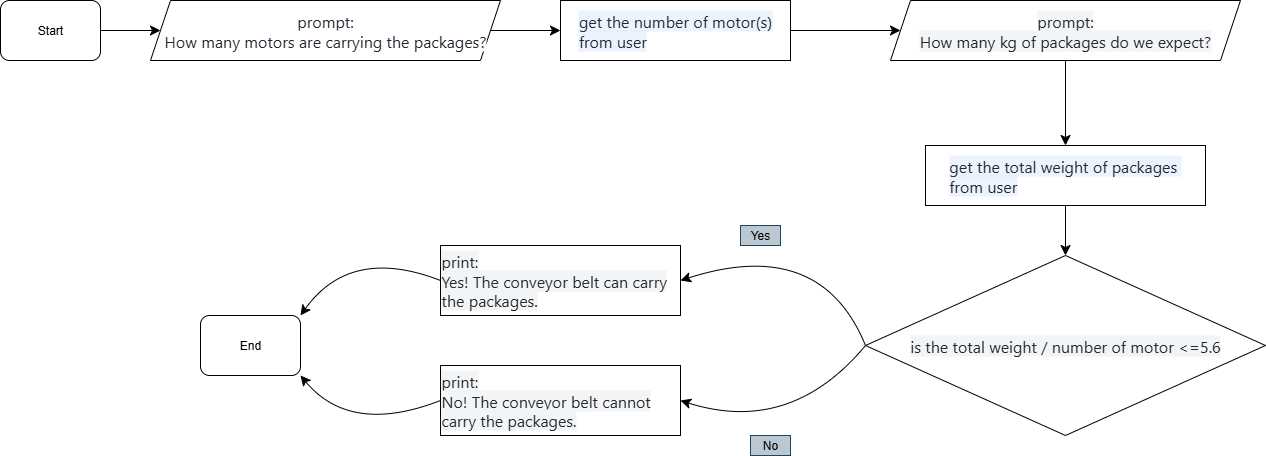

The diagram above was exported from draw.io. Its source (the exported page's mxGraphModel, read from the mxfile embedded in the PNG):
<mxGraphModel dx="1346" dy="894" grid="1" gridSize="10" guides="1" tooltips="1" connect="1" arrows="1" fold="1" page="1" pageScale="1" pageWidth="827" pageHeight="1169" math="0" shadow="0">
  <root>
    <mxCell id="0" />
    <mxCell id="1" parent="0" />
    <mxCell id="kDACME7-RzTcf1nOt1jx-112" style="edgeStyle=none;curved=1;rounded=0;orthogonalLoop=1;jettySize=auto;html=1;exitX=1;exitY=0.5;exitDx=0;exitDy=0;entryX=0;entryY=0.5;entryDx=0;entryDy=0;fontSize=12;startSize=8;endSize=8;" parent="1" source="kDACME7-RzTcf1nOt1jx-113" target="kDACME7-RzTcf1nOt1jx-126" edge="1">
      <mxGeometry relative="1" as="geometry" />
    </mxCell>
    <mxCell id="kDACME7-RzTcf1nOt1jx-113" value="Start" style="rounded=1;whiteSpace=wrap;html=1;" parent="1" vertex="1">
      <mxGeometry x="110" y="60" width="100" height="60" as="geometry" />
    </mxCell>
    <mxCell id="kDACME7-RzTcf1nOt1jx-114" style="edgeStyle=none;curved=1;rounded=0;orthogonalLoop=1;jettySize=auto;html=1;exitX=1;exitY=0.5;exitDx=0;exitDy=0;entryX=0;entryY=0.5;entryDx=0;entryDy=0;fontSize=12;startSize=8;endSize=8;" parent="1" source="kDACME7-RzTcf1nOt1jx-115" target="kDACME7-RzTcf1nOt1jx-128" edge="1">
      <mxGeometry relative="1" as="geometry" />
    </mxCell>
    <mxCell id="kDACME7-RzTcf1nOt1jx-115" value="&lt;div style=&quot;text-align: left;&quot;&gt;&lt;font face=&quot;-apple-system, BlinkMacSystemFont, Segoe UI, Helvetica Neue, Arial, sans-serif, Apple Color Emoji, Segoe UI Emoji, Segoe UI Symbol&quot; color=&quot;#222832&quot;&gt;&lt;span style=&quot;font-size: 16px; background-color: rgba(68, 138, 255, 0.1);&quot;&gt;get the number of motor(s)&lt;/span&gt;&lt;/font&gt;&lt;/div&gt;&lt;div style=&quot;text-align: left;&quot;&gt;&lt;font face=&quot;-apple-system, BlinkMacSystemFont, Segoe UI, Helvetica Neue, Arial, sans-serif, Apple Color Emoji, Segoe UI Emoji, Segoe UI Symbol&quot; color=&quot;#222832&quot;&gt;&lt;span style=&quot;font-size: 16px; background-color: rgba(68, 138, 255, 0.1);&quot;&gt;from user&lt;/span&gt;&lt;/font&gt;&lt;/div&gt;" style="rounded=0;whiteSpace=wrap;html=1;" parent="1" vertex="1">
      <mxGeometry x="670" y="60" width="230" height="60" as="geometry" />
    </mxCell>
    <mxCell id="kDACME7-RzTcf1nOt1jx-116" style="edgeStyle=none;curved=1;rounded=0;orthogonalLoop=1;jettySize=auto;html=1;exitX=0.5;exitY=1;exitDx=0;exitDy=0;entryX=0.5;entryY=0;entryDx=0;entryDy=0;fontSize=12;startSize=8;endSize=8;" parent="1" source="kDACME7-RzTcf1nOt1jx-117" target="kDACME7-RzTcf1nOt1jx-120" edge="1">
      <mxGeometry relative="1" as="geometry" />
    </mxCell>
    <mxCell id="kDACME7-RzTcf1nOt1jx-117" value="&lt;div style=&quot;text-align: left;&quot;&gt;&lt;font face=&quot;-apple-system, BlinkMacSystemFont, Segoe UI, Helvetica Neue, Arial, sans-serif, Apple Color Emoji, Segoe UI Emoji, Segoe UI Symbol&quot; color=&quot;#222832&quot;&gt;&lt;span style=&quot;font-size: 16px; background-color: rgba(68, 138, 255, 0.1);&quot;&gt;get the total weight of packages&amp;nbsp;&lt;/span&gt;&lt;/font&gt;&lt;/div&gt;&lt;div style=&quot;text-align: left;&quot;&gt;&lt;font face=&quot;-apple-system, BlinkMacSystemFont, Segoe UI, Helvetica Neue, Arial, sans-serif, Apple Color Emoji, Segoe UI Emoji, Segoe UI Symbol&quot; color=&quot;#222832&quot;&gt;&lt;span style=&quot;font-size: 16px; background-color: rgba(68, 138, 255, 0.1);&quot;&gt;from user&lt;/span&gt;&lt;/font&gt;&lt;/div&gt;" style="rounded=0;whiteSpace=wrap;html=1;" parent="1" vertex="1">
      <mxGeometry x="1035" y="205" width="280" height="60" as="geometry" />
    </mxCell>
    <mxCell id="kDACME7-RzTcf1nOt1jx-118" style="edgeStyle=none;curved=1;rounded=0;orthogonalLoop=1;jettySize=auto;html=1;exitX=0;exitY=0.5;exitDx=0;exitDy=0;entryX=1;entryY=0.5;entryDx=0;entryDy=0;fontSize=12;startSize=8;endSize=8;" parent="1" source="kDACME7-RzTcf1nOt1jx-120" target="kDACME7-RzTcf1nOt1jx-122" edge="1">
      <mxGeometry relative="1" as="geometry">
        <Array as="points">
          <mxPoint x="930" y="295" />
        </Array>
      </mxGeometry>
    </mxCell>
    <mxCell id="kDACME7-RzTcf1nOt1jx-119" style="edgeStyle=none;curved=1;rounded=0;orthogonalLoop=1;jettySize=auto;html=1;exitX=0;exitY=0.5;exitDx=0;exitDy=0;entryX=1;entryY=0.5;entryDx=0;entryDy=0;fontSize=12;startSize=8;endSize=8;" parent="1" source="kDACME7-RzTcf1nOt1jx-120" target="kDACME7-RzTcf1nOt1jx-124" edge="1">
      <mxGeometry relative="1" as="geometry">
        <Array as="points">
          <mxPoint x="900" y="495" />
        </Array>
      </mxGeometry>
    </mxCell>
    <mxCell id="kDACME7-RzTcf1nOt1jx-120" value="&lt;div style=&quot;text-align: start;&quot;&gt;&lt;font face=&quot;-apple-system, BlinkMacSystemFont, Segoe UI, Helvetica Neue, Arial, sans-serif, Apple Color Emoji, Segoe UI Emoji, Segoe UI Symbol&quot; color=&quot;#222832&quot;&gt;&lt;span style=&quot;font-size: 16px; background-color: rgb(243, 244, 245);&quot;&gt;is the total weight / number of motor &amp;lt;=5.6&lt;/span&gt;&lt;/font&gt;&lt;/div&gt;" style="rhombus;whiteSpace=wrap;html=1;fontColor=default;" parent="1" vertex="1">
      <mxGeometry x="975" y="315" width="400" height="180" as="geometry" />
    </mxCell>
    <mxCell id="kDACME7-RzTcf1nOt1jx-121" style="edgeStyle=none;curved=1;rounded=0;orthogonalLoop=1;jettySize=auto;html=1;exitX=0;exitY=0.5;exitDx=0;exitDy=0;entryX=1;entryY=0;entryDx=0;entryDy=0;fontSize=12;startSize=8;endSize=8;" parent="1" source="kDACME7-RzTcf1nOt1jx-122" target="kDACME7-RzTcf1nOt1jx-129" edge="1">
      <mxGeometry relative="1" as="geometry">
        <Array as="points">
          <mxPoint x="460" y="305" />
        </Array>
      </mxGeometry>
    </mxCell>
    <mxCell id="kDACME7-RzTcf1nOt1jx-122" value="&lt;div style=&quot;text-align: left;&quot;&gt;&lt;span style=&quot;color: rgb(34, 40, 50); font-family: -apple-system, BlinkMacSystemFont, &amp;quot;Segoe UI&amp;quot;, &amp;quot;Helvetica Neue&amp;quot;, Arial, sans-serif, &amp;quot;Apple Color Emoji&amp;quot;, &amp;quot;Segoe UI Emoji&amp;quot;, &amp;quot;Segoe UI Symbol&amp;quot;; font-size: 16px; background-color: rgb(243, 244, 245);&quot;&gt;print:&lt;/span&gt;&lt;/div&gt;&lt;div style=&quot;text-align: left;&quot;&gt;&lt;span style=&quot;color: rgb(34, 40, 50); font-family: -apple-system, BlinkMacSystemFont, &amp;quot;Segoe UI&amp;quot;, &amp;quot;Helvetica Neue&amp;quot;, Arial, sans-serif, &amp;quot;Apple Color Emoji&amp;quot;, &amp;quot;Segoe UI Emoji&amp;quot;, &amp;quot;Segoe UI Symbol&amp;quot;; font-size: 16px; background-color: rgb(243, 244, 245);&quot;&gt;Yes! The conveyor belt can carry the packages.&lt;/span&gt;&lt;/div&gt;" style="rounded=0;whiteSpace=wrap;html=1;" parent="1" vertex="1">
      <mxGeometry x="550" y="305" width="240" height="70" as="geometry" />
    </mxCell>
    <mxCell id="kDACME7-RzTcf1nOt1jx-123" style="edgeStyle=none;curved=1;rounded=0;orthogonalLoop=1;jettySize=auto;html=1;exitX=0;exitY=0.5;exitDx=0;exitDy=0;entryX=1;entryY=1;entryDx=0;entryDy=0;fontSize=12;startSize=8;endSize=8;" parent="1" source="kDACME7-RzTcf1nOt1jx-124" target="kDACME7-RzTcf1nOt1jx-129" edge="1">
      <mxGeometry relative="1" as="geometry">
        <Array as="points">
          <mxPoint x="460" y="495" />
        </Array>
      </mxGeometry>
    </mxCell>
    <mxCell id="kDACME7-RzTcf1nOt1jx-124" value="&lt;div style=&quot;text-align: left;&quot;&gt;&lt;span style=&quot;color: rgb(34, 40, 50); font-family: -apple-system, BlinkMacSystemFont, &amp;quot;Segoe UI&amp;quot;, &amp;quot;Helvetica Neue&amp;quot;, Arial, sans-serif, &amp;quot;Apple Color Emoji&amp;quot;, &amp;quot;Segoe UI Emoji&amp;quot;, &amp;quot;Segoe UI Symbol&amp;quot;; font-size: 16px; background-color: rgb(243, 244, 245);&quot;&gt;print:&lt;/span&gt;&lt;/div&gt;&lt;div style=&quot;text-align: left;&quot;&gt;&lt;span style=&quot;color: rgb(34, 40, 50); font-family: -apple-system, BlinkMacSystemFont, &amp;quot;Segoe UI&amp;quot;, &amp;quot;Helvetica Neue&amp;quot;, Arial, sans-serif, &amp;quot;Apple Color Emoji&amp;quot;, &amp;quot;Segoe UI Emoji&amp;quot;, &amp;quot;Segoe UI Symbol&amp;quot;; font-size: 16px; background-color: rgb(243, 244, 245);&quot;&gt;No! The conveyor belt cannot carry the packages.&lt;/span&gt;&lt;/div&gt;" style="rounded=0;whiteSpace=wrap;html=1;" parent="1" vertex="1">
      <mxGeometry x="550" y="425" width="240" height="70" as="geometry" />
    </mxCell>
    <mxCell id="kDACME7-RzTcf1nOt1jx-125" style="edgeStyle=none;curved=1;rounded=0;orthogonalLoop=1;jettySize=auto;html=1;exitX=1;exitY=0.5;exitDx=0;exitDy=0;entryX=0;entryY=0.5;entryDx=0;entryDy=0;fontSize=12;startSize=8;endSize=8;" parent="1" source="kDACME7-RzTcf1nOt1jx-126" target="kDACME7-RzTcf1nOt1jx-115" edge="1">
      <mxGeometry relative="1" as="geometry" />
    </mxCell>
    <mxCell id="kDACME7-RzTcf1nOt1jx-126" value="&lt;span style=&quot;color: rgb(34, 40, 50); font-family: -apple-system, BlinkMacSystemFont, &amp;quot;Segoe UI&amp;quot;, &amp;quot;Helvetica Neue&amp;quot;, Arial, sans-serif, &amp;quot;Apple Color Emoji&amp;quot;, &amp;quot;Segoe UI Emoji&amp;quot;, &amp;quot;Segoe UI Symbol&amp;quot;; font-size: 16px; text-align: start; background-color: rgb(255, 255, 255);&quot;&gt;prompt:&lt;/span&gt;&lt;div&gt;&lt;span style=&quot;color: rgb(34, 40, 50); font-family: -apple-system, BlinkMacSystemFont, &amp;quot;Segoe UI&amp;quot;, &amp;quot;Helvetica Neue&amp;quot;, Arial, sans-serif, &amp;quot;Apple Color Emoji&amp;quot;, &amp;quot;Segoe UI Emoji&amp;quot;, &amp;quot;Segoe UI Symbol&amp;quot;; font-size: 16px; text-align: start; background-color: rgb(255, 255, 255);&quot;&gt;How many motors are carrying the packages?&lt;/span&gt;&lt;/div&gt;" style="shape=parallelogram;perimeter=parallelogramPerimeter;whiteSpace=wrap;html=1;fixedSize=1;" parent="1" vertex="1">
      <mxGeometry x="260" y="60" width="350" height="60" as="geometry" />
    </mxCell>
    <mxCell id="kDACME7-RzTcf1nOt1jx-127" style="edgeStyle=none;curved=1;rounded=0;orthogonalLoop=1;jettySize=auto;html=1;exitX=0.5;exitY=1;exitDx=0;exitDy=0;entryX=0.5;entryY=0;entryDx=0;entryDy=0;fontSize=12;startSize=8;endSize=8;" parent="1" source="kDACME7-RzTcf1nOt1jx-128" target="kDACME7-RzTcf1nOt1jx-117" edge="1">
      <mxGeometry relative="1" as="geometry" />
    </mxCell>
    <mxCell id="kDACME7-RzTcf1nOt1jx-128" value="&lt;span style=&quot;color: rgb(34, 40, 50); font-family: -apple-system, BlinkMacSystemFont, &amp;quot;Segoe UI&amp;quot;, &amp;quot;Helvetica Neue&amp;quot;, Arial, sans-serif, &amp;quot;Apple Color Emoji&amp;quot;, &amp;quot;Segoe UI Emoji&amp;quot;, &amp;quot;Segoe UI Symbol&amp;quot;; font-size: 16px; text-align: start; background-color: rgb(243, 244, 245);&quot;&gt;prompt:&lt;/span&gt;&lt;div&gt;&lt;span style=&quot;color: rgb(34, 40, 50); font-family: -apple-system, BlinkMacSystemFont, &amp;quot;Segoe UI&amp;quot;, &amp;quot;Helvetica Neue&amp;quot;, Arial, sans-serif, &amp;quot;Apple Color Emoji&amp;quot;, &amp;quot;Segoe UI Emoji&amp;quot;, &amp;quot;Segoe UI Symbol&amp;quot;; font-size: 16px; text-align: start; background-color: rgb(243, 244, 245);&quot;&gt;How many kg of packages do we expect?&lt;/span&gt;&lt;/div&gt;" style="shape=parallelogram;perimeter=parallelogramPerimeter;whiteSpace=wrap;html=1;fixedSize=1;" parent="1" vertex="1">
      <mxGeometry x="1000" y="60" width="350" height="60" as="geometry" />
    </mxCell>
    <mxCell id="kDACME7-RzTcf1nOt1jx-129" value="End" style="rounded=1;whiteSpace=wrap;html=1;" parent="1" vertex="1">
      <mxGeometry x="310" y="375" width="100" height="60" as="geometry" />
    </mxCell>
    <mxCell id="kDACME7-RzTcf1nOt1jx-130" value="Yes" style="rounded=0;whiteSpace=wrap;html=1;fillColor=#bac8d3;strokeColor=#23445d;" parent="1" vertex="1">
      <mxGeometry x="850" y="285" width="40" height="20" as="geometry" />
    </mxCell>
    <mxCell id="kDACME7-RzTcf1nOt1jx-131" value="No" style="rounded=0;whiteSpace=wrap;html=1;fillColor=#bac8d3;strokeColor=#23445d;" parent="1" vertex="1">
      <mxGeometry x="860" y="495" width="40" height="20" as="geometry" />
    </mxCell>
  </root>
</mxGraphModel>